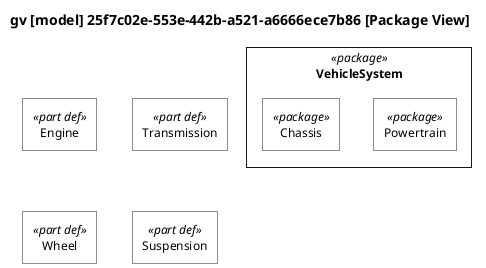

The diagram above was rendered by PlantUML. Its source (embedded in the PNG):
@startuml

skinparam monochrome true
skinparam wrapWidth 300
skinparam defaultFontSize 12
skinparam defaultFontName Helvetica

skinparam rectangle<<package>> {
    RoundCorner 0
    BackgroundColor white
}
skinparam rectangle<<part def>> {
    RoundCorner 0
    BackgroundColor white
}
skinparam rectangle<<part>> {
    RoundCorner 15
    BackgroundColor white
}
skinparam rectangle<<item def>> {
    RoundCorner 0
    BackgroundColor white
}
skinparam rectangle<<item>> {
    RoundCorner 15
    BackgroundColor white
}
skinparam rectangle<<action def>> {
    RoundCorner 0
    BackgroundColor white
}
skinparam rectangle<<action>> {
    RoundCorner 15
    BackgroundColor white
}
skinparam rectangle<<attribute def>> {
    RoundCorner 0
    BackgroundColor white
}
skinparam rectangle<<attribute>> {
    RoundCorner 15
    BackgroundColor white
}
skinparam rectangle<<requirement def>> {
    RoundCorner 0
    BackgroundColor white
}
skinparam rectangle<<requirement>> {
    RoundCorner 15
    BackgroundColor white
}
skinparam rectangle<<view def>> {
    RoundCorner 0
    BackgroundColor white
}
skinparam rectangle<<view>> {
    RoundCorner 15
    BackgroundColor white
}
skinparam folder<<view def>> {
    RoundCorner 0
    BackgroundColor white
}
skinparam folder<<view>> {
    RoundCorner 15
    BackgroundColor white
}

top to bottom direction

title gv [model] 25f7c02e-553e-442b-a521-a6666ece7b86 [Package View]

hide circle

rectangle "VehicleSystem" as E5 <<package>> {
rectangle "Powertrain" as E6 <<package>>
rectangle "Chassis" as E7 <<package>>
}
rectangle "Engine" as E1 <<part def>>
rectangle "Transmission" as E2 <<part def>>
rectangle "Wheel" as E3 <<part def>>
rectangle "Suspension" as E4 <<part def>>


@enduml